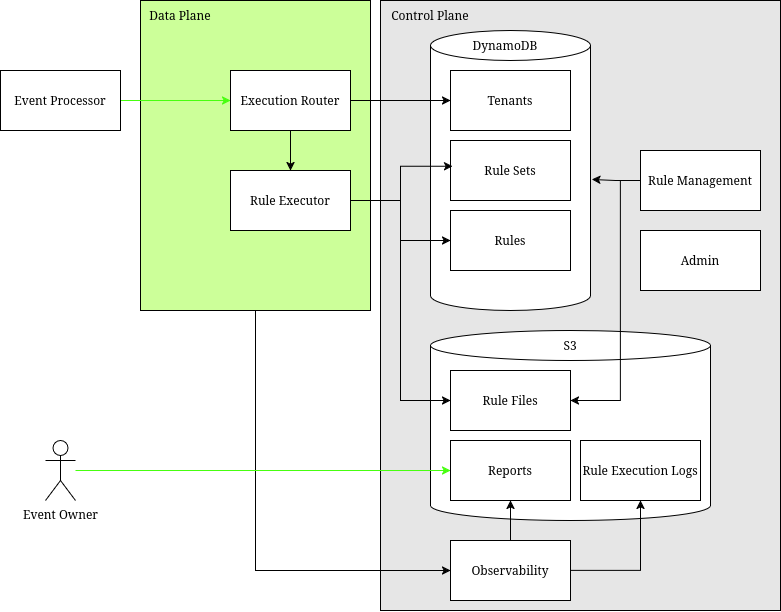

The diagram above was exported from draw.io. Its source (the exported page's mxGraphModel, read from the mxfile embedded in the PNG):
<mxGraphModel dx="1134" dy="686" grid="1" gridSize="10" guides="1" tooltips="1" connect="1" arrows="1" fold="1" page="1" pageScale="1" pageWidth="850" pageHeight="1100" math="0" shadow="0">
  <root>
    <mxCell id="0" />
    <mxCell id="1" parent="0" />
    <mxCell id="19aPVaphcOI7pvtLMwre-38" value="" style="rounded=0;whiteSpace=wrap;html=1;fillColor=#E6E6E6;" vertex="1" parent="1">
      <mxGeometry x="390" y="80" width="400" height="610" as="geometry" />
    </mxCell>
    <mxCell id="19aPVaphcOI7pvtLMwre-50" style="edgeStyle=orthogonalEdgeStyle;rounded=0;orthogonalLoop=1;jettySize=auto;html=1;entryX=0;entryY=0.5;entryDx=0;entryDy=0;exitX=0.5;exitY=1;exitDx=0;exitDy=0;" edge="1" parent="1" source="19aPVaphcOI7pvtLMwre-41" target="19aPVaphcOI7pvtLMwre-46">
      <mxGeometry relative="1" as="geometry" />
    </mxCell>
    <mxCell id="19aPVaphcOI7pvtLMwre-41" value="" style="rounded=0;whiteSpace=wrap;html=1;fillColor=#CCFF99;" vertex="1" parent="1">
      <mxGeometry x="150" y="80" width="230" height="310" as="geometry" />
    </mxCell>
    <mxCell id="19aPVaphcOI7pvtLMwre-13" value="" style="shape=cylinder3;whiteSpace=wrap;html=1;boundedLbl=1;backgroundOutline=1;size=15;" vertex="1" parent="1">
      <mxGeometry x="440" y="110" width="160" height="280" as="geometry" />
    </mxCell>
    <mxCell id="19aPVaphcOI7pvtLMwre-14" value="Rules" style="rounded=0;whiteSpace=wrap;html=1;" vertex="1" parent="1">
      <mxGeometry x="460" y="290" width="120" height="60" as="geometry" />
    </mxCell>
    <mxCell id="19aPVaphcOI7pvtLMwre-15" value="Rule Sets" style="rounded=0;whiteSpace=wrap;html=1;" vertex="1" parent="1">
      <mxGeometry x="460" y="220" width="120" height="60" as="geometry" />
    </mxCell>
    <mxCell id="19aPVaphcOI7pvtLMwre-16" value="DynamoDB" style="text;html=1;whiteSpace=wrap;strokeColor=none;fillColor=none;align=center;verticalAlign=middle;rounded=0;" vertex="1" parent="1">
      <mxGeometry x="485" y="110" width="60" height="30" as="geometry" />
    </mxCell>
    <mxCell id="19aPVaphcOI7pvtLMwre-17" value="" style="shape=cylinder3;whiteSpace=wrap;html=1;boundedLbl=1;backgroundOutline=1;size=15;" vertex="1" parent="1">
      <mxGeometry x="440" y="410" width="280" height="190" as="geometry" />
    </mxCell>
    <mxCell id="19aPVaphcOI7pvtLMwre-18" value="S3" style="text;html=1;whiteSpace=wrap;strokeColor=none;fillColor=none;align=center;verticalAlign=middle;rounded=0;" vertex="1" parent="1">
      <mxGeometry x="550" y="410" width="60" height="30" as="geometry" />
    </mxCell>
    <mxCell id="19aPVaphcOI7pvtLMwre-19" value="Rule Files" style="rounded=0;whiteSpace=wrap;html=1;" vertex="1" parent="1">
      <mxGeometry x="460" y="450" width="120" height="60" as="geometry" />
    </mxCell>
    <mxCell id="19aPVaphcOI7pvtLMwre-20" value="Rule Execution Logs" style="rounded=0;whiteSpace=wrap;html=1;" vertex="1" parent="1">
      <mxGeometry x="590" y="520" width="120" height="60" as="geometry" />
    </mxCell>
    <mxCell id="19aPVaphcOI7pvtLMwre-43" style="edgeStyle=orthogonalEdgeStyle;rounded=0;orthogonalLoop=1;jettySize=auto;html=1;strokeColor=#47FF0F;" edge="1" parent="1" source="19aPVaphcOI7pvtLMwre-23" target="19aPVaphcOI7pvtLMwre-24">
      <mxGeometry relative="1" as="geometry" />
    </mxCell>
    <mxCell id="19aPVaphcOI7pvtLMwre-23" value="&lt;div&gt;Event Processor&lt;/div&gt;" style="rounded=0;whiteSpace=wrap;html=1;" vertex="1" parent="1">
      <mxGeometry x="10" y="150" width="120" height="60" as="geometry" />
    </mxCell>
    <mxCell id="19aPVaphcOI7pvtLMwre-29" style="edgeStyle=orthogonalEdgeStyle;rounded=0;orthogonalLoop=1;jettySize=auto;html=1;entryX=0;entryY=0.5;entryDx=0;entryDy=0;" edge="1" parent="1" source="19aPVaphcOI7pvtLMwre-24" target="19aPVaphcOI7pvtLMwre-28">
      <mxGeometry relative="1" as="geometry" />
    </mxCell>
    <mxCell id="19aPVaphcOI7pvtLMwre-58" style="edgeStyle=orthogonalEdgeStyle;rounded=0;orthogonalLoop=1;jettySize=auto;html=1;entryX=0.5;entryY=0;entryDx=0;entryDy=0;" edge="1" parent="1" source="19aPVaphcOI7pvtLMwre-24" target="19aPVaphcOI7pvtLMwre-25">
      <mxGeometry relative="1" as="geometry" />
    </mxCell>
    <mxCell id="19aPVaphcOI7pvtLMwre-24" value="Execution Router" style="rounded=0;whiteSpace=wrap;html=1;" vertex="1" parent="1">
      <mxGeometry x="240" y="150" width="120" height="60" as="geometry" />
    </mxCell>
    <mxCell id="19aPVaphcOI7pvtLMwre-31" style="edgeStyle=orthogonalEdgeStyle;rounded=0;orthogonalLoop=1;jettySize=auto;html=1;entryX=0;entryY=0.5;entryDx=0;entryDy=0;" edge="1" parent="1" source="19aPVaphcOI7pvtLMwre-25" target="19aPVaphcOI7pvtLMwre-14">
      <mxGeometry relative="1" as="geometry" />
    </mxCell>
    <mxCell id="19aPVaphcOI7pvtLMwre-32" style="edgeStyle=orthogonalEdgeStyle;rounded=0;orthogonalLoop=1;jettySize=auto;html=1;entryX=0;entryY=0.5;entryDx=0;entryDy=0;" edge="1" parent="1" source="19aPVaphcOI7pvtLMwre-25" target="19aPVaphcOI7pvtLMwre-19">
      <mxGeometry relative="1" as="geometry" />
    </mxCell>
    <mxCell id="19aPVaphcOI7pvtLMwre-25" value="Rule Executor" style="rounded=0;whiteSpace=wrap;html=1;" vertex="1" parent="1">
      <mxGeometry x="240" y="250" width="120" height="60" as="geometry" />
    </mxCell>
    <mxCell id="19aPVaphcOI7pvtLMwre-26" value="Rule Management" style="rounded=0;whiteSpace=wrap;html=1;" vertex="1" parent="1">
      <mxGeometry x="650" y="230" width="120" height="60" as="geometry" />
    </mxCell>
    <mxCell id="19aPVaphcOI7pvtLMwre-27" value="Admin" style="rounded=0;whiteSpace=wrap;html=1;" vertex="1" parent="1">
      <mxGeometry x="650" y="310" width="120" height="60" as="geometry" />
    </mxCell>
    <mxCell id="19aPVaphcOI7pvtLMwre-28" value="Tenants" style="rounded=0;whiteSpace=wrap;html=1;" vertex="1" parent="1">
      <mxGeometry x="460" y="150" width="120" height="60" as="geometry" />
    </mxCell>
    <mxCell id="19aPVaphcOI7pvtLMwre-30" style="edgeStyle=orthogonalEdgeStyle;rounded=0;orthogonalLoop=1;jettySize=auto;html=1;entryX=0.018;entryY=0.429;entryDx=0;entryDy=0;entryPerimeter=0;" edge="1" parent="1" source="19aPVaphcOI7pvtLMwre-25" target="19aPVaphcOI7pvtLMwre-15">
      <mxGeometry relative="1" as="geometry" />
    </mxCell>
    <mxCell id="19aPVaphcOI7pvtLMwre-34" style="edgeStyle=orthogonalEdgeStyle;rounded=0;orthogonalLoop=1;jettySize=auto;html=1;entryX=1.009;entryY=0.532;entryDx=0;entryDy=0;entryPerimeter=0;" edge="1" parent="1" source="19aPVaphcOI7pvtLMwre-26" target="19aPVaphcOI7pvtLMwre-13">
      <mxGeometry relative="1" as="geometry" />
    </mxCell>
    <mxCell id="19aPVaphcOI7pvtLMwre-35" style="edgeStyle=orthogonalEdgeStyle;rounded=0;orthogonalLoop=1;jettySize=auto;html=1;entryX=1;entryY=0.5;entryDx=0;entryDy=0;" edge="1" parent="1" source="19aPVaphcOI7pvtLMwre-26" target="19aPVaphcOI7pvtLMwre-19">
      <mxGeometry relative="1" as="geometry">
        <Array as="points">
          <mxPoint x="630" y="260" />
          <mxPoint x="630" y="480" />
        </Array>
      </mxGeometry>
    </mxCell>
    <mxCell id="19aPVaphcOI7pvtLMwre-39" value="Control Plane" style="text;html=1;whiteSpace=wrap;strokeColor=none;fillColor=none;align=center;verticalAlign=middle;rounded=0;" vertex="1" parent="1">
      <mxGeometry x="370" y="80" width="140" height="30" as="geometry" />
    </mxCell>
    <mxCell id="19aPVaphcOI7pvtLMwre-42" value="Data Plane" style="text;html=1;whiteSpace=wrap;strokeColor=none;fillColor=none;align=center;verticalAlign=middle;rounded=0;" vertex="1" parent="1">
      <mxGeometry x="150" y="80" width="80" height="30" as="geometry" />
    </mxCell>
    <mxCell id="19aPVaphcOI7pvtLMwre-49" style="edgeStyle=orthogonalEdgeStyle;rounded=0;orthogonalLoop=1;jettySize=auto;html=1;entryX=0.5;entryY=1;entryDx=0;entryDy=0;" edge="1" parent="1" source="19aPVaphcOI7pvtLMwre-46" target="19aPVaphcOI7pvtLMwre-20">
      <mxGeometry relative="1" as="geometry" />
    </mxCell>
    <mxCell id="19aPVaphcOI7pvtLMwre-52" style="edgeStyle=orthogonalEdgeStyle;rounded=0;orthogonalLoop=1;jettySize=auto;html=1;entryX=0.5;entryY=1;entryDx=0;entryDy=0;" edge="1" parent="1" source="19aPVaphcOI7pvtLMwre-46" target="19aPVaphcOI7pvtLMwre-51">
      <mxGeometry relative="1" as="geometry" />
    </mxCell>
    <mxCell id="19aPVaphcOI7pvtLMwre-46" value="Observability" style="rounded=0;whiteSpace=wrap;html=1;" vertex="1" parent="1">
      <mxGeometry x="460" y="620" width="120" height="60" as="geometry" />
    </mxCell>
    <mxCell id="19aPVaphcOI7pvtLMwre-51" value="Reports" style="rounded=0;whiteSpace=wrap;html=1;" vertex="1" parent="1">
      <mxGeometry x="460" y="520" width="120" height="60" as="geometry" />
    </mxCell>
    <mxCell id="19aPVaphcOI7pvtLMwre-55" style="edgeStyle=orthogonalEdgeStyle;rounded=0;orthogonalLoop=1;jettySize=auto;html=1;entryX=0;entryY=0.5;entryDx=0;entryDy=0;strokeColor=#47FF0F;" edge="1" parent="1" source="19aPVaphcOI7pvtLMwre-53" target="19aPVaphcOI7pvtLMwre-51">
      <mxGeometry relative="1" as="geometry" />
    </mxCell>
    <mxCell id="19aPVaphcOI7pvtLMwre-53" value="Event Owner" style="shape=umlActor;verticalLabelPosition=bottom;verticalAlign=top;html=1;outlineConnect=0;" vertex="1" parent="1">
      <mxGeometry x="55" y="520" width="30" height="60" as="geometry" />
    </mxCell>
  </root>
</mxGraphModel>